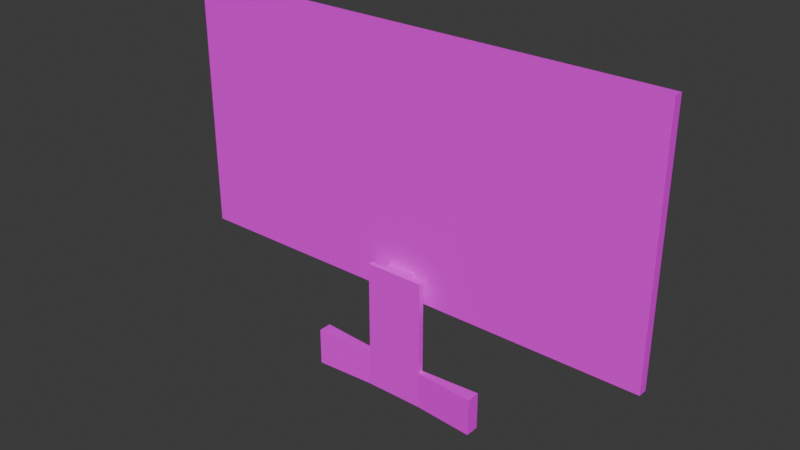 # Source: Computer_Monitor.blend  (saved by Blender 4.0.36; exported with 4.5.12 LTS)
import bpy
from mathutils import Matrix  # noqa: F401  (used for matrix-valued properties, if any)

bpy.ops.wm.read_factory_settings(use_empty=True)
scene = bpy.context.scene
scene.name = 'Scene'

# ---- collections
col_collection = bpy.data.collections.new('Collection'); scene.collection.children.link(col_collection)

# ---- images (referenced by path relative to the original .blend; pixels are not part of the script)
import os
ASSET_DIR = os.environ.get("B2B_ASSET_DIR", "")  # directory of the original .blend (textures are referenced by path, not embedded)
HERE = os.path.dirname(os.path.abspath(__file__))  # packed textures are extracted next to this script under _unpacked/

def load_image(name, relpath, width, height, colorspace="sRGB"):
    """Load a texture the original file referenced (path relative to the .blend, or extracted next to this script)."""
    p = next((c for c in (os.path.join(HERE, relpath), os.path.join(ASSET_DIR, relpath)) if relpath and os.path.exists(c)), "")
    if p:
        img = bpy.data.images.load(p, check_existing=True)
        img.name = name
    else:  # same state as the original file: an image datablock whose file is absent (Cycles renders it pink)
        img = bpy.data.images.new(name, width, height)
        img.source = "FILE"
        img.filepath = "//" + (relpath or name)
    img.colorspace_settings.name = colorspace
    return img
img_coloratlas1_png = load_image('ColorAtlas1.png', 'ColorAtlas1.png', 1024, 1024, 'sRGB')

# ---- materials (node trees are filled in below, after node groups)
mat_material_002 = bpy.data.materials.new('Material.002')
mat_material_002.use_transparent_shadow = False

# ---- material node trees
mat_material_002.use_nodes = True; mat_material_002.node_tree.nodes.clear()
_N = mat_material_002.node_tree.nodes; _L = mat_material_002.node_tree.links
n0 = _N.new('ShaderNodeBsdfPrincipled'); n0.name = 'Principled BSDF'; n0.location = (10, 300)
n0.inputs[3].default_value = 1.45
n1 = _N.new('ShaderNodeOutputMaterial'); n1.name = 'Material Output'; n1.location = (300, 300)
n2 = _N.new('ShaderNodeTexImage'); n2.name = 'Image Texture'; n2.location = (-280, 275)
n2.image = img_coloratlas1_png
_L.new(n0.outputs[0], n1.inputs[0])
_L.new(n2.outputs[0], n0.inputs[0])
n1.is_active_output = True

# ---- world
world_world = bpy.data.worlds.new('World'); scene.world = world_world
world_world.use_nodes = True; world_world.node_tree.nodes.clear()
_N = world_world.node_tree.nodes; _L = world_world.node_tree.links
n0 = _N.new('ShaderNodeOutputWorld'); n0.name = 'World Output'; n0.location = (300, 300)
n1 = _N.new('ShaderNodeBackground'); n1.name = 'Background'; n1.location = (10, 300)
n1.inputs[0].default_value = (0.05088, 0.05088, 0.05088, 1.0)
_L.new(n1.outputs[0], n0.inputs[0])
n0.is_active_output = True
world_world.color = (0.05088, 0.05088, 0.05088)
world_world.use_sun_shadow = False
world_world.sun_shadow_jitter_overblur = 0.0

# ---- meshes
me_plane_155 = bpy.data.meshes.new('Plane.155')
me_plane_155.from_pydata([(-1.047, -0.3976, -6.289e-09), (1.047, -0.3976, -6.289e-09), (-1.047, 0.6853, -6.289e-09), (1.047, 0.6853, -6.289e-09), (-1.047, 0.6853, 0.0398), (-1.047, -0.3976, 0.0398), (1.047, -0.3976, 0.0398), (1.047, 0.6853, 0.0398), (-0.1284, -0.8489, 0.06928), (0.1273, -0.8489, 0.06928), (-0.1284, -0.28, 0.06928), (0.1273, -0.28, 0.06928), (0.05548, -0.8489, 0.06928), (0.05548, -0.28, 0.06928), (-0.06519, -0.28, 0.06928), (-0.06519, -0.8489, 0.06928), (-0.1284, -0.4164, 0.06928), (0.1273, -0.4164, 0.06928), (0.05548, -0.4164, 0.06928), (-0.06519, -0.4164, 0.06928), (-0.1284, -0.6853, 0.06928), (0.05548, -0.6853, 0.06928), (-0.06519, -0.6853, 0.06928), (0.1273, -0.6853, 0.06928), (-0.1284, -0.6853, 0.09275), (-0.1284, -0.8489, 0.09275), (0.05548, -0.8489, 0.09275), (0.1273, -0.8489, 0.09275), (0.1273, -0.4164, 0.09275), (0.1273, -0.28, 0.09275), (-0.06519, -0.28, 0.09275), (-0.1284, -0.28, 0.09275), (-0.06519, -0.8489, 0.09275), (0.05548, -0.28, 0.09275), (0.05548, -0.6853, 0.09275), (-0.06519, -0.6853, 0.09275), (-0.1284, -0.4164, 0.09275), (0.1273, -0.6853, 0.09275), (0.05548, -0.4164, 0.09275), (-0.06519, -0.4164, 0.09275), (0.05548, -0.28, 0.03689), (-0.06519, -0.28, 0.03689), (0.05548, -0.4164, 0.03689), (-0.06519, -0.4164, 0.03689), (0.3862, -0.8489, 0.05082), (0.3862, -0.6853, 0.05082), (0.3862, -0.8489, 0.1112), (0.3862, -0.6853, 0.1112), (-0.3919, -0.6853, 0.05243), (-0.3919, -0.8489, 0.05243), (-0.3919, -0.6853, 0.1096), (-0.3919, -0.8489, 0.1096)], [], [(0, 2, 3, 1), (5, 6, 7, 4), (1, 3, 7, 6), (2, 0, 5, 4), (3, 2, 4, 7), (0, 1, 6, 5), (18, 13, 11, 17), (18, 42, 40, 13), (16, 10, 14, 19), (20, 16, 19, 22), (22, 19, 18, 21), (21, 18, 17, 23), (12, 21, 23, 9), (15, 22, 21, 12), (8, 20, 22, 15), (38, 28, 29, 33), (39, 38, 33, 30), (36, 39, 30, 31), (24, 35, 39, 36), (35, 34, 38, 39), (34, 37, 28, 38), (26, 27, 37, 34), (32, 26, 34, 35), (25, 32, 35, 24), (20, 24, 36, 16), (24, 50, 51, 25), (14, 30, 33, 13), (12, 26, 32, 15), (17, 28, 37, 23), (9, 27, 26, 12), (15, 32, 25, 8), (13, 33, 29, 11), (11, 29, 28, 17), (9, 44, 46, 27), (10, 31, 30, 14), (16, 36, 31, 10), (43, 41, 40, 42), (19, 43, 42, 18), (14, 41, 43, 19), (13, 40, 41, 14), (45, 47, 46, 44), (27, 46, 47, 37), (37, 47, 45, 23), (23, 45, 44, 9), (49, 51, 50, 48), (8, 49, 48, 20), (20, 48, 50, 24), (25, 51, 49, 8)])
_uv = me_plane_155.uv_layers.new(name='UVMap')
_uv.uv.foreach_set('vector', [0.4482, 0.3125, 0.4482, 0.416, 0.5518, 0.416, 0.5518, 0.3125, 0.4482, 0.3125, 0.5518, 0.3125, 0.5518, 0.416, 0.4482, 0.416, 0.5518, 0.3125, 0.5518, 0.416, 0.5518, 0.416, 0.5518, 0.3125, 0.4482, 0.416, 0.4482, 0.3125, 0.4482, 0.3125, 0.4482, 0.416, 0.5518, 0.416, 0.4482, 0.416, 0.4482, 0.416, 0.5518, 0.416, 0.4482, 0.3125, 0.5518, 0.3125, 0.5518, 0.3125, 0.4482, 0.3125, 0.5227, 0.3912, 0.5227, 0.416, 0.5518, 0.416, 0.5518, 0.3912, 0.5227, 0.3912, 0.5227, 0.3912, 0.5227, 0.416, 0.5227, 0.416, 0.4482, 0.3912, 0.4482, 0.416, 0.4738, 0.416, 0.4738, 0.3912, 0.4482, 0.3423, 0.4482, 0.3912, 0.4738, 0.3912, 0.4738, 0.3423, 0.4738, 0.3423, 0.4738, 0.3912, 0.5227, 0.3912, 0.5227, 0.3423, 0.5227, 0.3423, 0.5227, 0.3912, 0.5518, 0.3912, 0.5518, 0.3423, 0.5227, 0.3125, 0.5227, 0.3423, 0.5518, 0.3423, 0.5518, 0.3125, 0.4738, 0.3125, 0.4738, 0.3423, 0.5227, 0.3423, 0.5227, 0.3125, 0.4482, 0.3125, 0.4482, 0.3423, 0.4738, 0.3423, 0.4738, 0.3125, 0.5227, 0.3912, 0.5518, 0.3912, 0.5518, 0.416, 0.5227, 0.416, 0.4738, 0.3912, 0.5227, 0.3912, 0.5227, 0.416, 0.4738, 0.416, 0.4482, 0.3912, 0.4738, 0.3912, 0.4738, 0.416, 0.4482, 0.416, 0.4482, 0.3423, 0.4738, 0.3423, 0.4738, 0.3912, 0.4482, 0.3912, 0.4738, 0.3423, 0.5227, 0.3423, 0.5227, 0.3912, 0.4738, 0.3912, 0.5227, 0.3423, 0.5518, 0.3423, 0.5518, 0.3912, 0.5227, 0.3912, 0.5227, 0.3125, 0.5518, 0.3125, 0.5518, 0.3423, 0.5227, 0.3423, 0.4738, 0.3125, 0.5227, 0.3125, 0.5227, 0.3423, 0.4738, 0.3423, 0.4482, 0.3125, 0.4738, 0.3125, 0.4738, 0.3423, 0.4482, 0.3423, 0.4482, 0.3423, 0.4482, 0.3423, 0.4482, 0.3912, 0.4482, 0.3912, 0.4482, 0.3423, 0.4482, 0.3423, 0.4482, 0.3125, 0.4482, 0.3125, 0.4738, 0.416, 0.4738, 0.416, 0.5227, 0.416, 0.5227, 0.416, 0.5227, 0.3125, 0.5227, 0.3125, 0.4738, 0.3125, 0.4738, 0.3125, 0.5518, 0.3912, 0.5518, 0.3912, 0.5518, 0.3423, 0.5518, 0.3423, 0.5518, 0.3125, 0.5518, 0.3125, 0.5227, 0.3125, 0.5227, 0.3125, 0.4738, 0.3125, 0.4738, 0.3125, 0.4482, 0.3125, 0.4482, 0.3125, 0.5227, 0.416, 0.5227, 0.416, 0.5518, 0.416, 0.5518, 0.416, 0.5518, 0.416, 0.5518, 0.416, 0.5518, 0.3912, 0.5518, 0.3912, 0.5518, 0.3125, 0.5518, 0.3125, 0.5518, 0.3125, 0.5518, 0.3125, 0.4482, 0.416, 0.4482, 0.416, 0.4738, 0.416, 0.4738, 0.416, 0.4482, 0.3912, 0.4482, 0.3912, 0.4482, 0.416, 0.4482, 0.416, 0.4738, 0.3912, 0.4738, 0.416, 0.5227, 0.416, 0.5227, 0.3912, 0.4738, 0.3912, 0.4738, 0.3912, 0.5227, 0.3912, 0.5227, 0.3912, 0.4738, 0.416, 0.4738, 0.416, 0.4738, 0.3912, 0.4738, 0.3912, 0.5227, 0.416, 0.5227, 0.416, 0.4738, 0.416, 0.4738, 0.416, 0.5518, 0.3423, 0.5518, 0.3423, 0.5518, 0.3125, 0.5518, 0.3125, 0.5518, 0.3125, 0.5518, 0.3125, 0.5518, 0.3423, 0.5518, 0.3423, 0.5518, 0.3423, 0.5518, 0.3423, 0.5518, 0.3423, 0.5518, 0.3423, 0.5518, 0.3423, 0.5518, 0.3423, 0.5518, 0.3125, 0.5518, 0.3125, 0.4482, 0.3125, 0.4482, 0.3125, 0.4482, 0.3423, 0.4482, 0.3423, 0.4482, 0.3125, 0.4482, 0.3125, 0.4482, 0.3423, 0.4482, 0.3423, 0.4482, 0.3423, 0.4482, 0.3423, 0.4482, 0.3423, 0.4482, 0.3423, 0.4482, 0.3125, 0.4482, 0.3125, 0.4482, 0.3125, 0.4482, 0.3125])
me_plane_155.materials.append(mat_material_002)
me_plane_155.update()

# ---- objects
ob_plane_215 = bpy.data.objects.new('Plane.215', me_plane_155)

# ---- transforms, parenting, visibility, modifiers, constraints
ob_plane_215.location = (0.0, 0.0, 0.0)
ob_plane_215.rotation_euler = (1.571, 0.0, 0.0)
ob_plane_215.scale = (1.0, 1.0, 1.0)

# ---- collection membership
col_collection.objects.link(ob_plane_215)

# ---- scene / render settings (as saved in the file)
scene.frame_start = 1; scene.frame_end = 250; scene.frame_set(1)
scene.render.engine = 'BLENDER_EEVEE_NEXT'
scene.cycles.sampling_pattern = 'TABULATED_SOBOL'
bpy.context.view_layer.update()

# ---- added for rendering (the .blend has no active camera and no usable light): camera, sun
cam_auto = bpy.data.cameras.new('AutoCamera')
cam_auto.lens = 50.0
cam_auto.sensor_width = 36.0
cam_auto.clip_end = 1000.0
ob_auto_camera = bpy.data.objects.new('AutoCamera', cam_auto)
scene.collection.objects.link(ob_auto_camera)
ob_auto_camera.location = (2.40331, -2.93958, 1.84088)
ob_auto_camera.rotation_euler = (1.09748, -7.21219e-08, 0.694738)
scene.camera = ob_auto_camera
light_auto_sun = bpy.data.lights.new('AutoSun', 'SUN')
light_auto_sun.energy = 3.0
light_auto_sun.angle = 0.0523599
ob_auto_sun = bpy.data.objects.new('AutoSun', light_auto_sun)
scene.collection.objects.link(ob_auto_sun)
ob_auto_sun.rotation_euler = (0.872665, 0.174533, 0.523599)
bpy.context.view_layer.update()
